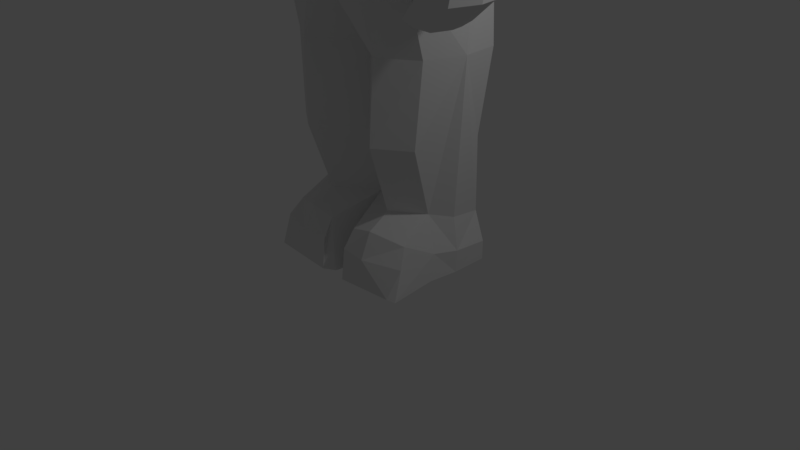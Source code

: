# Source: fullPolyAstronaut.blend  (saved by Blender 2.79.0; exported with 4.5.12 LTS)
import bpy
from mathutils import Matrix  # noqa: F401  (used for matrix-valued properties, if any)

bpy.ops.wm.read_factory_settings(use_empty=True)
scene = bpy.context.scene
scene.name = 'Scene'

# ---- collections
col_collection_1 = bpy.data.collections.new('Collection 1'); scene.collection.children.link(col_collection_1)

# ---- materials (node trees are filled in below, after node groups)
mat_material = bpy.data.materials.new('Material')
mat_material.alpha_threshold = 0.0
mat_material.use_transparent_shadow = False
mat_material.roughness = 0.5
mat_material.line_color = (0.0, 0.0, 0.0, 1.0)

# ---- material node trees

# ---- world
world_world = bpy.data.worlds.new('World'); scene.world = world_world
world_world.color = (0.05088, 0.05088, 0.05088)
world_world.use_sun_shadow = False
world_world.sun_shadow_jitter_overblur = 0.0
world_world.cycles.sampling_method = 'MANUAL'

# ---- cameras
cam_camera = bpy.data.cameras.new('Camera')
cam_camera.clip_end = 100.0
cam_camera.lens = 35.0
cam_camera.sensor_width = 32.0
cam_camera.sensor_height = 18.0
cam_camera.ortho_scale = 7.314
cam_camera.dof.focus_distance = 0.0
cam_camera.dof.aperture_fstop = 128.0

# ---- lights
light_lamp = bpy.data.lights.new('Lamp', 'POINT')
light_lamp.transmission_factor = 0.0
light_lamp.cutoff_distance = 30.0
light_lamp.energy = 100.0
light_lamp.shadow_buffer_clip_start = 1.001
light_lamp.shadow_soft_size = 0.1
light_lamp.shadow_maximum_resolution = 0.006
light_lamp.use_absolute_resolution = True

# ---- meshes
me_cube = bpy.data.meshes.new('Cube')
me_cube.from_pydata([(1.248, 1.306, -1.0), (1.011, -0.374, -1.0), (0.6611, 0.8916, 1.0), (0.9427, -0.4513, 0.0), (0.9088, 1.542, 1.0), (0.5644, -0.3866, 1.0), (1.287, 1.478, 0.0), (1.107, 0.8916, -1.0), (1.039, 0.8916, 0.0), (0.7154, 0.8916, 1.592), (0.9631, 1.531, 1.592), (0.6187, 0.1545, 1.592), (1.161, 0.8916, -2.053), (1.064, -0.1245, -2.053), (1.0, 0.8916, -4.148), (0.9033, 0.1527, -3.997), (1.128, 0.9066, -4.785), (1.092, 0.02377, -4.785), (0.9397, 0.8916, -4.833), (0.9397, -0.1084, -4.833), (1.281, 1.521, 0.5), (1.033, 0.8916, 0.5), (0.9362, -0.4513, 0.5), (0.3544, -0.6836, 1.0), (0.3835, -0.1425, 1.592), (0.5141, -0.1444, -3.997), (0.6008, -0.4215, -2.053), (0.525, -0.671, -1.0), (0.9839, -0.1556, -3.1), (0.5574, -0.4527, -3.1), (0.5397, -0.4558, -4.151), (0.2079, -0.4198, -4.241), (0.9583, -0.2909, -4.256), (1.026, -0.5057, -4.903), (0.06722, -0.5057, -4.903), (0.5492, -0.6036, -4.476), (0.1875, -0.5676, -4.476), (1.058, -0.4387, -4.476), (0.9977, -0.6106, -4.824), (0.1875, -0.6106, -4.884), (1.14, 0.8916, -4.525), (1.076, 0.08977, -4.443), (1.064, 0.4305, -4.068), (1.097, 0.3355, 0.5), (1.154, 0.4076, -4.482), (1.181, 0.8877, 0.01119), (1.104, 0.5244, 0.0), (1.136, 0.412, -4.785), (0.7799, 0.3978, 1.592), (1.226, 0.386, -2.053), (1.172, 0.5191, -1.0), (1.103, 1.123, -1.29), (1.107, 1.149, -1.29), (0.9631, 1.531, 2.344), (0.7154, 0.8916, 2.344), (0.9631, 1.456, 2.849), (0.7154, 0.8916, 2.849), (0.8604, 1.446, 3.139), (0.7154, 0.8809, 3.01), (0.9631, 1.607, 1.968), (0.7154, 0.8809, 3.01), (0.7154, 1.347, 3.179), (0.7154, 0.8736, 2.996), (0.7465, 1.224, 3.163), (0.4675, 1.913, 2.954), (0.4875, 1.988, 1.592), (0.3855, 1.446, 3.244), (0.5159, 1.935, -0.1138), (0.3425, 1.347, 3.284), (0.5317, 1.763, -1.0), (0.4808, 2.064, 1.968), (0.3171, 1.224, 3.268), (0.3187, 0.8737, 3.101), (0.4972, 1.99, 1.0), (0.5378, 1.58, -1.29), (0.4752, 1.988, 2.344), (0.5069, 1.975, 0.4166), (0.8916, 1.223, 3.088), (0.8916, 1.219, 2.344), (1.233, 1.068, -1.0), (1.209, 1.134, 0.5), (0.8373, 1.201, 1.0), (0.8916, 1.222, 2.849), (0.8916, 1.201, 1.592), (1.216, 1.154, 0.0), (1.211, 1.161, -0.1205), (1.079, 0.7803, -3.117), (1.037, -0.02817, 0.5), (0.6716, 0.2896, 1.0), (0.6564, 0.2421, 1.592), (1.152, 0.862, 1.61), (1.378, 0.862, 1.199), (1.648, 0.6755, 0.6988), (1.75, 0.175, 0.6988), (1.48, 0.4046, 1.199), (1.254, 0.3682, 1.61), (1.652, -0.1886, 0.6988), (1.388, 0.06433, 1.199), (1.093, 0.08168, 1.61), (1.245, 0.2007, 0.01119), (1.842, 0.6715, 0.21), (1.185, -0.1629, 0.01119), (1.846, -0.1926, 0.21), (1.944, 0.1711, 0.21), (1.286, 0.7328, -0.3372), (1.351, 0.1979, -0.3372), (1.91, 0.6687, -0.1384), (1.291, -0.1657, -0.3372), (1.914, -0.1954, -0.1384), (2.012, 0.1682, -0.1384), (1.328, 0.4601, -0.6789), (1.392, 0.1951, -0.6789), (1.957, 0.4173, -0.6728), (1.332, -0.3239, -0.6789), (1.962, -0.3536, -0.6728), (2.06, 0.1655, -0.6728), (1.678, 0.2333, 0.8257), (1.589, 0.7142, 0.8028), (1.583, -0.1247, 0.8251), (1.465, -0.2404, 0.09551), (0.8861, 0.0308, 1.601), (1.591, -0.245, -0.2413), (1.287, -0.2373, 0.5895), (1.026, 0.01436, 1.098), (1.724, -0.4061, -0.5632), (0.8947, 0.935, 1.599), (1.275, 0.8528, 0.5868), (1.036, 0.9317, 1.104), (1.666, 0.4949, -0.5823), (1.474, 0.8474, 0.09932), (1.542, 0.7621, -0.2558), (1.36, -0.4391, -0.9621), (1.661, 0.4944, -0.5835), (2.008, 0.4162, -0.6728), (1.697, 0.4585, -0.6301), (1.358, 0.4674, -0.6789), (1.355, 0.00982, -0.9621), (1.389, -0.2624, -0.9621), (1.329, -0.6261, -0.9621), (1.721, -0.7083, -0.9396), (1.959, -0.6558, -1.074), (2.005, -0.04136, -1.074), (2.056, -0.2921, -1.074), (1.728, -0.2775, -1.052), (1.694, 0.0008911, -1.007), (1.562, -0.665, -0.9359), (1.588, -0.5315, -0.9708), (1.297, -0.5257, -1.246), (1.282, -0.6207, -1.246), (1.359, -0.637, -1.241), (1.371, -0.5754, -1.257), (1.268, -0.4467, -1.209), (1.442, -0.5542, -1.23), (1.413, -0.6882, -1.2), (1.238, -0.6519, -1.198), (1.306, -0.5483, -1.265), (1.295, -0.6121, -1.265), (1.347, -0.6231, -1.262), (1.355, -0.5817, -1.272), (1.306, -0.5483, -1.265), (1.295, -0.6121, -1.265), (1.347, -0.6231, -1.262), (1.355, -0.5817, -1.272), (1.619, -0.7124, -1.149), (1.917, -0.6599, -1.283), (1.963, -0.04546, -1.283), (2.014, -0.2962, -1.283), (1.626, -0.2816, -1.262), (1.591, -0.00321, -1.216), (1.359, -0.7198, -1.461), (1.635, -0.6672, -1.527), (1.682, -0.05284, -1.527), (1.733, -0.3036, -1.527), (1.393, -0.3502, -1.505), (1.359, -0.07182, -1.459), (1.399, -0.5944, -1.562), (1.596, -0.5593, -1.583), (1.627, -0.1491, -1.583), (1.661, -0.3165, -1.583), (1.403, -0.3068, -1.568), (1.38, -0.1209, -1.538), (0.5188, 0.9449, -3.101), (0.5181, 1.127, -4.853), (0.5304, 1.117, -4.148), (0.5625, 1.057, -2.053), (0.7953, 1.081, -4.822), (0.7413, 1.07, -4.148), (0.225, 1.008, -4.148), (0.2177, 1.02, -4.886), (0.7745, 1.068, -4.562), (0.5227, 1.114, -4.591), (0.2208, 1.006, -4.569), (0.6102, 0.1475, 3.181), (0.5829, 0.08415, 3.181), (0.4127, -0.1431, 3.181), (0.6422, 1.26, 3.181), (0.6995, 0.3549, 3.181), (0.7905, 0.3978, 2.878), (0.3941, -0.2855, 2.933), (0.6293, 0.02377, 2.909), (0.6671, 0.1114, 2.902), (0.7443, 0.8289, 1.651), (0.7993, 0.4072, 1.651), (0.6939, 0.1625, 1.651), (1.117, 0.8036, 1.667), (1.205, 0.3819, 1.667), (1.067, 0.1372, 1.667), (0.8974, 0.866, 1.657), (0.8901, 0.09375, 1.659), (0.689, 0.7883, 1.702), (0.738, 0.4134, 1.702), (0.6443, 0.1958, 1.702), (1.021, 0.7658, 1.716), (1.098, 0.3908, 1.716), (0.9761, 0.1733, 1.716), (0.8252, 0.8213, 1.707), (0.8187, 0.1346, 1.709), (0.6181, 0.7439, 1.762), (0.6604, 0.4201, 1.762), (0.5795, 0.2323, 1.762), (0.9046, 0.7244, 1.775), (0.9716, 0.4007, 1.775), (0.8659, 0.2128, 1.775), (0.7357, 0.7723, 1.767), (0.7301, 0.1795, 1.769), (0.4024, 0.7441, 1.812), (0.4447, 0.4204, 1.812), (0.3638, 0.2325, 1.812), (0.6889, 0.7247, 1.824), (0.7559, 0.4009, 1.824), (0.6502, 0.2131, 1.824), (0.52, 0.7726, 1.817), (0.5143, 0.1797, 1.819), (0.3814, -0.1855, 1.55), (0.6098, 0.05478, 1.494), (0.6593, 0.2389, 1.481), (0.5871, -0.2746, 1.247), (0.6654, 0.1555, 1.24), (0.3679, -0.5433, 1.275), (0.5451, 0.2605, 1.78), (0.6115, 1.047, 1.677), (0.5387, 0.2457, 1.779), (0.499, 0.1955, 1.778), (0.5888, 1.221, 1.884), (0.7048, 0.864, 2.271), (0.6266, -0.06208, 2.277), (0.3971, -0.2945, 2.213), (0.6023, -0.1171, 2.274), (0.6268, 1.13, 2.292), (0.5996, 0.1475, 3.063), (0.5723, 0.08415, 3.063), (0.402, -0.1308, 3.063), (0.6422, 1.26, 3.063), (0.6889, 0.3549, 3.063), (0.6889, 0.3549, 3.2), (0.6422, 1.26, 3.2), (0.5723, 0.08415, 3.2), (0.402, -0.1308, 3.2), (0.525, -0.671, -1.0), (1.011, -0.374, -1.0), (0.5996, 0.1475, 3.2), (1.172, 0.5191, -1.0), (1.107, 0.8916, -1.0), (1.226, 0.386, -2.053), (1.064, -0.1245, -2.053), (0.6008, -0.4215, -2.053), (0.5625, 1.057, -2.053), (1.161, 0.8916, -2.053), (0.5748, 1.058, -1.295), (-1.248, 1.306, -1.0), (-1.011, -0.374, -1.0), (-0.6611, 0.8916, 1.0), (-0.9427, -0.4513, 0.0), (-0.9088, 1.542, 1.0), (-0.5644, -0.3866, 1.0), (-1.287, 1.478, 0.0), (-1.107, 0.8916, -1.0), (0.0, 1.814, -1.0), (0.0, -0.7444, -1.0), (0.0, 2.029, 1.0), (0.0, -0.757, 1.0), (-1.039, 0.8916, 0.0), (-0.7154, 0.8916, 1.592), (-0.9631, 1.531, 1.592), (-0.6187, 0.1545, 1.592), (0.0, 2.04, 1.592), (0.0, -0.2159, 1.592), (0.0, 0.821, -1.0), (-1.161, 0.8916, -2.053), (-1.064, -0.1245, -2.053), (0.0, 0.08464, -2.053), (0.0, 0.821, -2.053), (-1.0, 0.8916, -4.148), (-0.9033, 0.1527, -3.997), (0.0, 0.2329, -3.997), (0.0, 0.821, -4.148), (-1.128, 0.9066, -4.785), (-1.092, 0.02377, -4.785), (0.0, -0.1084, -4.91), (0.0, 0.836, -4.91), (-0.9397, 0.8916, -4.833), (-0.9397, -0.1084, -4.833), (0.0, -0.1084, -4.901), (0.0, 0.821, -4.901), (-1.281, 1.521, 0.5), (-1.033, 0.8916, 0.5), (-0.9362, -0.4513, 0.5), (-0.3544, -0.6836, 1.0), (-0.3835, -0.1425, 1.592), (-0.5141, -0.1444, -3.997), (-0.6008, -0.4215, -2.053), (-0.525, -0.671, -1.0), (-0.9839, -0.1556, -3.1), (0.0, 0.05349, -3.1), (-0.5574, -0.4527, -3.1), (-0.5397, -0.4558, -4.151), (-0.2079, -0.4198, -4.241), (-0.9583, -0.2909, -4.256), (-1.026, -0.5057, -4.903), (-0.06722, -0.5057, -4.903), (-0.5492, -0.6036, -4.476), (-0.1875, -0.5676, -4.476), (-1.058, -0.4387, -4.476), (-0.9977, -0.6106, -4.824), (-0.1875, -0.6106, -4.884), (-1.14, 0.8916, -4.525), (-1.076, 0.08977, -4.443), (-1.064, 0.4305, -4.068), (-1.097, 0.3355, 0.5), (-1.154, 0.4076, -4.482), (-1.181, 0.8877, 0.01119), (-1.104, 0.5244, 0.0), (-1.136, 0.412, -4.785), (-0.7799, 0.3978, 1.592), (-1.226, 0.386, -2.053), (-1.172, 0.5191, -1.0), (-1.103, 1.123, -1.29), (-1.107, 1.149, -1.29), (0.0, 1.631, -1.29), (0.0, 1.079, -1.29), (0.0, 2.025, 0.363), (0.0, 1.987, -0.1889), (0.0, 0.8919, 1.592), (-0.9631, 1.531, 2.344), (-0.7154, 0.8916, 2.344), (0.0, 2.04, 2.344), (0.0, 0.8919, 2.344), (-0.9631, 1.456, 2.849), (-0.7154, 0.8916, 2.849), (0.0, 1.964, 3.009), (0.0, 0.8919, 2.849), (-0.8604, 1.446, 3.139), (-0.7154, 0.8809, 3.01), (0.0, 1.535, 3.299), (0.0, 0.8812, 3.01), (0.0, 2.115, 1.968), (-0.9631, 1.607, 1.968), (-0.7154, 0.8809, 3.01), (0.0, 0.8812, 3.01), (-0.7154, 1.347, 3.179), (-0.7154, 0.8736, 2.996), (0.0, 1.347, 3.339), (0.0, 0.8739, 3.156), (-0.7465, 1.224, 3.163), (0.0, 1.111, 3.323), (-0.4675, 1.913, 2.954), (-0.4875, 1.988, 1.592), (-0.3855, 1.446, 3.244), (-0.5159, 1.935, -0.1138), (-0.3425, 1.347, 3.284), (-0.5317, 1.763, -1.0), (-0.4808, 2.064, 1.968), (-0.3171, 1.224, 3.268), (-0.3187, 0.8737, 3.101), (-0.4972, 1.99, 1.0), (-0.5378, 1.58, -1.29), (-0.4752, 1.988, 2.344), (-0.5069, 1.975, 0.4166), (-0.8916, 1.223, 3.088), (-0.8916, 1.219, 2.344), (-1.233, 1.068, -1.0), (-1.209, 1.134, 0.5), (-0.8373, 1.201, 1.0), (-0.8916, 1.222, 2.849), (-0.8916, 1.201, 1.592), (-1.216, 1.154, 0.0), (-1.211, 1.161, -0.1205), (0.0, 0.7097, -3.087), (-1.079, 0.7803, -3.117), (-1.037, -0.02817, 0.5), (-0.6716, 0.2896, 1.0), (-0.6564, 0.2421, 1.592), (-1.152, 0.862, 1.61), (-1.378, 0.862, 1.199), (-1.648, 0.6755, 0.6988), (-1.75, 0.175, 0.6988), (-1.48, 0.4046, 1.199), (-1.254, 0.3682, 1.61), (-1.652, -0.1886, 0.6988), (-1.388, 0.06433, 1.199), (-1.093, 0.08168, 1.61), (-1.245, 0.2007, 0.01119), (-1.842, 0.6715, 0.21), (-1.185, -0.1629, 0.01119), (-1.846, -0.1926, 0.21), (-1.944, 0.1711, 0.21), (-1.286, 0.7328, -0.3372), (-1.351, 0.1979, -0.3372), (-1.91, 0.6687, -0.1384), (-1.291, -0.1657, -0.3372), (-1.914, -0.1954, -0.1384), (-2.012, 0.1682, -0.1384), (-1.328, 0.4601, -0.6789), (-1.392, 0.1951, -0.6789), (-1.957, 0.4173, -0.6728), (-1.332, -0.3239, -0.6789), (-1.962, -0.3536, -0.6728), (-2.06, 0.1655, -0.6728), (-1.678, 0.2333, 0.8257), (-1.589, 0.7142, 0.8028), (-1.583, -0.1247, 0.8251), (-1.465, -0.2404, 0.09551), (-0.8861, 0.0308, 1.601), (-1.591, -0.245, -0.2413), (-1.287, -0.2373, 0.5895), (-1.026, 0.01436, 1.098), (-1.724, -0.4061, -0.5632), (-0.8947, 0.935, 1.599), (-1.275, 0.8528, 0.5868), (-1.036, 0.9317, 1.104), (-1.666, 0.4949, -0.5823), (-1.474, 0.8474, 0.09932), (-1.542, 0.7621, -0.2558), (-1.36, -0.4391, -0.9621), (-1.661, 0.4944, -0.5835), (-2.008, 0.4162, -0.6728), (-1.697, 0.4585, -0.6301), (-1.358, 0.4674, -0.6789), (-1.355, 0.00982, -0.9621), (-1.389, -0.2624, -0.9621), (-1.329, -0.6261, -0.9621), (-1.721, -0.7083, -0.9396), (-1.959, -0.6558, -1.074), (-2.005, -0.04136, -1.074), (-2.056, -0.2921, -1.074), (-1.728, -0.2775, -1.052), (-1.694, 0.0008911, -1.007), (-1.562, -0.665, -0.9359), (-1.588, -0.5315, -0.9708), (-1.297, -0.5257, -1.246), (-1.282, -0.6207, -1.246), (-1.359, -0.637, -1.241), (-1.371, -0.5754, -1.257), (-1.268, -0.4467, -1.209), (-1.442, -0.5542, -1.23), (-1.413, -0.6882, -1.2), (-1.238, -0.6519, -1.198), (-1.306, -0.5483, -1.265), (-1.295, -0.6121, -1.265), (-1.347, -0.6231, -1.262), (-1.355, -0.5817, -1.272), (-1.306, -0.5483, -1.265), (-1.295, -0.6121, -1.265), (-1.347, -0.6231, -1.262), (-1.355, -0.5817, -1.272), (-1.619, -0.7124, -1.149), (-1.917, -0.6599, -1.283), (-1.963, -0.04546, -1.283), (-2.014, -0.2962, -1.283), (-1.626, -0.2816, -1.262), (-1.591, -0.00321, -1.216), (-1.359, -0.7198, -1.461), (-1.635, -0.6672, -1.527), (-1.682, -0.05284, -1.527), (-1.733, -0.3036, -1.527), (-1.393, -0.3502, -1.505), (-1.359, -0.07182, -1.459), (-1.399, -0.5944, -1.562), (-1.596, -0.5593, -1.583), (-1.627, -0.1491, -1.583), (-1.661, -0.3165, -1.583), (-1.403, -0.3068, -1.568), (-1.38, -0.1209, -1.538), (-0.5188, 0.9449, -3.101), (-0.5181, 1.127, -4.853), (-0.5304, 1.117, -4.148), (-0.5625, 1.057, -2.053), (-0.7953, 1.081, -4.822), (-0.7413, 1.07, -4.148), (-0.225, 1.008, -4.148), (-0.2177, 1.02, -4.886), (0.0, 0.821, -4.552), (-0.7745, 1.068, -4.562), (-0.5227, 1.114, -4.591), (-0.2208, 1.006, -4.569), (-0.6102, 0.1475, 3.181), (-0.5829, 0.08415, 3.181), (-0.4127, -0.1431, 3.181), (0.0, -0.1962, 3.181), (0.0, 0.876, 3.181), (-0.6422, 1.26, 3.181), (-0.6995, 0.3549, 3.181), (0.0, -0.3589, 2.907), (-0.7905, 0.3978, 2.878), (-0.3941, -0.2855, 2.933), (-0.6293, 0.02377, 2.909), (-0.6671, 0.1114, 2.902), (-0.7443, 0.8289, 1.651), (-0.7993, 0.4072, 1.651), (-0.6939, 0.1625, 1.651), (-1.117, 0.8036, 1.667), (-1.205, 0.3819, 1.667), (-1.067, 0.1372, 1.667), (-0.8974, 0.866, 1.657), (-0.8901, 0.09375, 1.659), (-0.689, 0.7883, 1.702), (-0.738, 0.4134, 1.702), (-0.6443, 0.1958, 1.702), (-1.021, 0.7658, 1.716), (-1.098, 0.3908, 1.716), (-0.9761, 0.1733, 1.716), (-0.8252, 0.8213, 1.707), (-0.8187, 0.1346, 1.709), (-0.6181, 0.7439, 1.762), (-0.6604, 0.4201, 1.762), (-0.5795, 0.2323, 1.762), (-0.9046, 0.7244, 1.775), (-0.9716, 0.4007, 1.775), (-0.8659, 0.2128, 1.775), (-0.7357, 0.7723, 1.767), (-0.7301, 0.1795, 1.769), (-0.4024, 0.7441, 1.812), (-0.4447, 0.4204, 1.812), (-0.3638, 0.2325, 1.812), (-0.6889, 0.7247, 1.824), (-0.7559, 0.4009, 1.824), (-0.6502, 0.2131, 1.824), (-0.52, 0.7726, 1.817), (-0.5143, 0.1797, 1.819), (-0.3814, -0.1855, 1.55), (0.0, -0.258, 1.551), (-0.6098, 0.05478, 1.494), (-0.6593, 0.2389, 1.481), (-0.5871, -0.2746, 1.247), (0.0, -0.6162, 1.275), (-0.6654, 0.1555, 1.24), (-0.3679, -0.5433, 1.275), (-0.5451, 0.2605, 1.78), (0.0, 0.1831, 1.778), (-0.6115, 1.047, 1.677), (-0.5387, 0.2457, 1.779), (-0.499, 0.1955, 1.778), (-0.5888, 1.221, 1.884), (-0.7048, 0.864, 2.271), (-0.6266, -0.06208, 2.277), (0.0, -0.3094, 2.178), (-0.3971, -0.2945, 2.213), (-0.6023, -0.1171, 2.274), (-0.6268, 1.13, 2.292), (-0.5996, 0.1475, 3.063), (-0.5723, 0.08415, 3.063), (-0.402, -0.1308, 3.063), (0.0, -0.1839, 3.063), (0.0, 0.876, 3.063), (-0.6422, 1.26, 3.063), (-0.6889, 0.3549, 3.063), (-0.6889, 0.3549, 3.2), (-0.6422, 1.26, 3.2), (0.0, 0.876, 3.2), (0.0, -0.1839, 3.2), (0.0, 0.821, -2.053), (-0.5723, 0.08415, 3.2), (-0.402, -0.1308, 3.2), (0.0, -0.7444, -1.0), (-0.525, -0.671, -1.0), (-1.011, -0.374, -1.0), (-0.5996, 0.1475, 3.2), (-1.172, 0.5191, -1.0), (0.0, 0.821, -1.0), (-1.107, 0.8916, -1.0), (-1.226, 0.386, -2.053), (-1.064, -0.1245, -2.053), (-0.6008, -0.4215, -2.053), (0.0, 0.08464, -2.053), (-0.5625, 1.057, -2.053), (-1.161, 0.8916, -2.053), (-0.5748, 1.058, -1.295)], [], [(59, 70, 75, 53), (7, 8, 46, 50), (93, 96, 102, 103), (4, 73, 65, 10), (20, 4, 81, 80), (0, 6, 84, 85, 79), (4, 20, 76, 73), (1, 3, 22, 5, 23, 27), (2, 81, 83, 9), (0, 79, 7, 52, 51), (236, 237, 235, 234), (238, 236, 234, 233), (50, 1, 259, 261), (12, 49, 42, 14, 86), (27, 278, 573, 258), (7, 50, 261, 262), (14, 42, 44, 40), (291, 184, 181, 387), (28, 29, 25, 15), (16, 47, 17, 19, 18), (295, 187, 191, 491), (17, 41, 15, 32, 33), (303, 18, 19, 302), (299, 188, 182, 185, 16, 18, 303), (17, 298, 302, 19), (6, 20, 80, 84), (8, 21, 43, 46), (544, 238, 233, 540), (27, 23, 280, 278), (29, 26, 290, 313), (184, 291, 570, 266), (25, 29, 313, 294), (13, 26, 29, 28), (32, 30, 35, 37), (294, 298, 34, 31), (15, 25, 30, 32), (25, 294, 31, 30), (298, 17, 33, 34), (37, 35, 36, 39, 38), (34, 33, 38, 39), (30, 31, 36, 35), (31, 34, 39, 36), (33, 32, 37, 38), (40, 44, 47, 16), (51, 52, 339, 338, 74), (49, 12, 267, 263), (2, 9, 125, 127), (46, 43, 87, 22, 3), (44, 42, 15, 41), (47, 44, 41, 17), (21, 2, 127, 126), (42, 49, 13, 28, 15), (50, 46, 3, 1), (277, 69, 74, 338), (7, 287, 339, 52), (53, 75, 64, 55), (340, 76, 67, 341), (341, 67, 69, 277), (9, 342, 499, 195, 243), (9, 83, 78, 54), (342, 9, 54, 346), (350, 56, 58, 354), (54, 78, 82, 56), (346, 54, 56, 350), (354, 58, 62, 72, 362), (55, 64, 66, 57), (56, 82, 77, 58), (10, 65, 70, 59), (354, 58, 60, 358), (63, 71, 72, 62), (57, 66, 68, 61), (58, 77, 63, 62), (61, 68, 71, 63), (74, 69, 0, 51), (64, 75, 345, 349), (69, 67, 6, 0), (66, 64, 349, 353), (70, 65, 285, 355), (72, 71, 364, 362), (65, 73, 279, 285), (67, 76, 20, 6), (68, 66, 353, 361), (71, 68, 361, 364), (75, 70, 355, 345), (73, 76, 340, 279), (79, 85, 84, 8, 7), (78, 83, 10, 59, 53), (63, 77, 57, 61), (84, 80, 21, 8), (80, 81, 2, 21), (82, 78, 53, 55), (83, 81, 4, 10), (77, 82, 55, 57), (387, 181, 183, 187, 295), (92, 117, 116, 93), (87, 88, 5, 22), (88, 87, 122, 123), (93, 116, 118, 96), (95, 94, 91, 90), (98, 97, 94, 95), (89, 235, 237, 88, 123, 120), (98, 95, 205, 206), (125, 9, 201, 207), (92, 93, 103, 100), (101, 99, 105, 107), (100, 103, 109, 106), (21, 126, 129, 45), (96, 122, 119, 102), (43, 21, 45, 99), (87, 43, 99, 101), (108, 121, 124, 114), (109, 108, 114, 115), (99, 45, 104, 105), (103, 102, 108, 109), (102, 119, 121, 108), (45, 129, 130, 104), (124, 113, 138, 145, 139), (113, 111, 137, 131, 138), (104, 130, 128, 132, 110), (106, 109, 115, 133, 112), (107, 105, 111, 113), (105, 104, 110, 135, 111), (137, 136, 144, 143), (118, 116, 94, 97), (116, 117, 91, 94), (119, 122, 87, 101), (121, 119, 101, 107), (123, 122, 96, 118, 97), (124, 121, 107, 113), (120, 123, 97, 98), (127, 125, 90, 91), (126, 127, 91, 117, 92), (130, 129, 100, 106), (128, 130, 106, 112), (129, 126, 92, 100), (134, 133, 141, 144), (133, 115, 142, 141), (133, 134, 132, 128, 112), (134, 135, 110, 132), (146, 145, 153, 152), (143, 144, 168, 167), (140, 139, 163, 164), (111, 135, 136, 137), (115, 114, 140, 142), (135, 134, 144, 136), (114, 124, 139, 140), (145, 146, 131, 137, 143, 139), (150, 149, 157, 158), (138, 131, 151, 154), (131, 146, 152, 151), (145, 138, 154, 153), (158, 157, 161, 162), (151, 152, 150, 147), (152, 153, 149, 150), (153, 154, 148, 149), (154, 151, 147, 148), (148, 147, 155, 156), (147, 150, 158, 155), (149, 148, 156, 157), (160, 159, 162, 161), (156, 155, 159, 160), (155, 158, 162, 159), (157, 156, 160, 161), (165, 166, 172, 171), (167, 168, 174, 173), (141, 142, 166, 165), (144, 141, 165, 168), (139, 143, 167, 163), (142, 140, 164, 166), (172, 170, 176, 178), (169, 173, 179, 175), (168, 165, 171, 174), (163, 167, 173, 169), (166, 164, 170, 172), (164, 163, 169, 170), (179, 180, 177, 178), (175, 179, 178, 176), (170, 169, 175, 176), (173, 174, 180, 179), (171, 172, 178, 177), (174, 171, 177, 180), (182, 190, 189, 185), (181, 184, 12, 86), (12, 184, 266, 267), (183, 181, 86, 14, 186), (185, 189, 40, 16), (188, 191, 190, 182), (40, 189, 186, 14), (491, 191, 188, 299), (190, 191, 187, 183), (189, 190, 183, 186), (253, 252, 255, 254), (286, 24, 242, 548), (11, 89, 239, 241), (24, 11, 241, 242), (48, 9, 243, 240), (89, 48, 240, 239), (199, 200, 192, 193), (198, 199, 193, 194), (502, 198, 194, 498), (200, 197, 196, 192), (207, 201, 209, 215), (202, 203, 211, 210), (120, 98, 206, 208), (89, 120, 208, 203), (90, 125, 207, 204), (9, 48, 202, 201), (48, 89, 203, 202), (95, 90, 204, 205), (211, 216, 224, 219), (216, 214, 222, 224), (204, 207, 215, 212), (205, 204, 212, 213), (201, 202, 210, 209), (208, 206, 214, 216), (203, 208, 216, 211), (206, 205, 213, 214), (217, 218, 226, 225), (221, 220, 228, 229), (214, 213, 221, 222), (210, 211, 219, 218), (215, 209, 217, 223), (212, 215, 223, 220), (213, 212, 220, 221), (209, 210, 218, 217), (225, 226, 229, 228, 231), (226, 227, 232, 230, 229), (224, 222, 230, 232), (219, 224, 232, 227), (222, 221, 229, 230), (218, 219, 227, 226), (223, 217, 225, 231), (220, 223, 231, 228), (280, 23, 238, 544), (234, 235, 89, 11), (540, 233, 24, 286), (233, 234, 11, 24), (23, 5, 236, 238), (5, 88, 237, 236), (250, 249, 260, 256), (242, 241, 247, 246), (240, 243, 248, 244), (548, 242, 246, 555), (239, 240, 244, 245), (241, 239, 245, 247), (244, 248, 243, 195, 196, 197), (555, 246, 198, 502), (245, 244, 197, 200), (246, 247, 199, 198), (247, 245, 200, 199), (249, 253, 254, 260), (290, 26, 265, 583), (255, 568, 569, 257, 256, 260, 254), (195, 499, 563, 252), (26, 13, 264, 265), (13, 49, 263, 264), (287, 7, 262, 578), (266, 268, 262, 267), (263, 261, 259, 264), (265, 258, 573, 583), (259, 258, 265, 264), (578, 262, 268, 266, 570), (562, 251, 257, 569), (251, 250, 256, 257), (262, 261, 263, 267), (252, 563, 568, 255), (1, 27, 258, 259), (356, 343, 376, 371), (276, 335, 331, 281), (395, 405, 404, 398), (273, 283, 366, 374), (304, 381, 382, 273), (269, 380, 386, 385, 275), (273, 374, 377, 304), (270, 311, 307, 274, 306, 272), (271, 282, 384, 382), (269, 336, 337, 276, 380), (543, 541, 542, 545), (546, 539, 541, 543), (335, 577, 575, 270), (288, 388, 292, 327, 334), (311, 574, 573, 278), (276, 579, 577, 335), (292, 325, 329, 327), (291, 387, 483, 486), (312, 293, 309, 314), (296, 300, 301, 297, 332), (295, 491, 494, 489), (297, 318, 317, 293, 326), (303, 302, 301, 300), (299, 303, 300, 296, 487, 484, 490), (297, 301, 302, 298), (275, 385, 381, 304), (281, 331, 328, 305), (544, 540, 539, 546), (311, 278, 280, 307), (314, 313, 290, 310), (486, 584, 570, 291), (309, 294, 313, 314), (289, 312, 314, 310), (317, 322, 320, 315), (294, 316, 319, 298), (293, 317, 315, 309), (309, 315, 316, 294), (298, 319, 318, 297), (322, 323, 324, 321, 320), (319, 324, 323, 318), (315, 320, 321, 316), (316, 321, 324, 319), (318, 323, 322, 317), (325, 296, 332, 329), (336, 375, 338, 339, 337), (334, 580, 585, 288), (271, 429, 427, 282), (331, 272, 306, 389, 328), (329, 326, 293, 327), (332, 297, 326, 329), (305, 428, 429, 271), (327, 293, 312, 289, 334), (335, 270, 272, 331), (277, 338, 375, 370), (276, 337, 339, 287), (343, 347, 365, 376), (340, 341, 368, 377), (341, 277, 370, 368), (282, 552, 500, 499, 342), (282, 344, 379, 384), (342, 346, 344, 282), (350, 354, 352, 348), (344, 348, 383, 379), (346, 350, 348, 344), (354, 362, 373, 360, 352), (347, 351, 367, 365), (348, 352, 378, 383), (283, 356, 371, 366), (354, 358, 357, 352), (363, 360, 373, 372), (351, 359, 369, 367), (352, 360, 363, 378), (359, 363, 372, 369), (375, 336, 269, 370), (365, 349, 345, 376), (370, 269, 275, 368), (367, 353, 349, 365), (371, 355, 285, 366), (373, 362, 364, 372), (366, 285, 279, 374), (368, 275, 304, 377), (369, 361, 353, 367), (372, 364, 361, 369), (376, 345, 355, 371), (374, 279, 340, 377), (380, 276, 281, 385, 386), (379, 343, 356, 283, 384), (363, 359, 351, 378), (385, 281, 305, 381), (381, 305, 271, 382), (383, 347, 343, 379), (384, 283, 273, 382), (378, 351, 347, 383), (387, 295, 489, 485, 483), (394, 395, 418, 419), (389, 306, 274, 390), (390, 425, 424, 389), (395, 398, 420, 418), (397, 392, 393, 396), (400, 397, 396, 399), (391, 422, 425, 390, 545, 542), (400, 512, 511, 397), (427, 513, 507, 282), (394, 402, 405, 395), (403, 409, 407, 401), (402, 408, 411, 405), (305, 330, 431, 428), (398, 404, 421, 424), (328, 401, 330, 305), (389, 403, 401, 328), (410, 416, 426, 423), (411, 417, 416, 410), (401, 407, 406, 330), (405, 411, 410, 404), (404, 410, 423, 421), (330, 406, 432, 431), (426, 441, 447, 440, 415), (415, 440, 433, 439, 413), (406, 412, 434, 430, 432), (408, 414, 435, 417, 411), (409, 415, 413, 407), (407, 413, 437, 412, 406), (439, 445, 446, 438), (420, 399, 396, 418), (418, 396, 393, 419), (421, 403, 389, 424), (423, 409, 403, 421), (425, 399, 420, 398, 424), (426, 415, 409, 423), (422, 400, 399, 425), (429, 393, 392, 427), (428, 394, 419, 393, 429), (432, 408, 402, 431), (430, 414, 408, 432), (431, 402, 394, 428), (436, 446, 443, 435), (435, 443, 444, 417), (435, 414, 430, 434, 436), (436, 434, 412, 437), (448, 454, 455, 447), (445, 469, 470, 446), (442, 466, 465, 441), (413, 439, 438, 437), (417, 444, 442, 416), (437, 438, 446, 436), (416, 442, 441, 426), (447, 441, 445, 439, 433, 448), (452, 460, 459, 451), (440, 456, 453, 433), (433, 453, 454, 448), (447, 455, 456, 440), (460, 464, 463, 459), (453, 449, 452, 454), (454, 452, 451, 455), (455, 451, 450, 456), (456, 450, 449, 453), (450, 458, 457, 449), (449, 457, 460, 452), (451, 459, 458, 450), (462, 463, 464, 461), (458, 462, 461, 457), (457, 461, 464, 460), (459, 463, 462, 458), (467, 473, 474, 468), (469, 475, 476, 470), (443, 467, 468, 444), (446, 470, 467, 443), (441, 465, 469, 445), (444, 468, 466, 442), (474, 480, 478, 472), (471, 477, 481, 475), (470, 476, 473, 467), (465, 471, 475, 469), (468, 474, 472, 466), (466, 472, 471, 465), (481, 480, 479, 482), (477, 478, 480, 481), (472, 478, 477, 471), (475, 481, 482, 476), (473, 479, 480, 474), (476, 482, 479, 473), (484, 487, 492, 493), (483, 388, 288, 486), (288, 585, 584, 486), (485, 488, 292, 388, 483), (487, 296, 325, 492), (490, 484, 493, 494), (325, 292, 488, 492), (491, 299, 490, 494), (493, 485, 489, 494), (492, 488, 485, 493), (565, 566, 567, 564), (286, 548, 551, 308), (284, 550, 547, 391), (308, 551, 550, 284), (333, 549, 552, 282), (391, 547, 549, 333), (505, 496, 495, 506), (504, 497, 496, 505), (502, 498, 497, 504), (506, 495, 501, 503), (513, 521, 515, 507), (508, 516, 517, 509), (422, 514, 512, 400), (391, 509, 514, 422), (392, 510, 513, 427), (282, 507, 508, 333), (333, 508, 509, 391), (397, 511, 510, 392), (517, 525, 530, 522), (522, 530, 528, 520), (510, 518, 521, 513), (511, 519, 518, 510), (507, 515, 516, 508), (514, 522, 520, 512), (509, 517, 522, 514), (512, 520, 519, 511), (523, 531, 532, 524), (527, 535, 534, 526), (520, 528, 527, 519), (516, 524, 525, 517), (521, 529, 523, 515), (518, 526, 529, 521), (519, 527, 526, 518), (515, 523, 524, 516), (531, 537, 534, 535, 532), (532, 535, 536, 538, 533), (530, 538, 536, 528), (525, 533, 538, 530), (528, 536, 535, 527), (524, 532, 533, 525), (529, 537, 531, 523), (526, 534, 537, 529), (280, 544, 546, 307), (541, 284, 391, 542), (540, 286, 308, 539), (539, 308, 284, 541), (307, 546, 543, 274), (274, 543, 545, 390), (560, 571, 576, 559), (551, 556, 557, 550), (549, 553, 558, 552), (548, 555, 556, 551), (547, 554, 553, 549), (550, 557, 554, 547), (553, 503, 501, 500, 552, 558), (555, 502, 504, 556), (554, 506, 503, 553), (556, 504, 505, 557), (557, 505, 506, 554), (559, 576, 566, 565), (290, 583, 582, 310), (567, 566, 576, 571, 572, 569, 568), (500, 564, 563, 499), (310, 582, 581, 289), (289, 581, 580, 334), (287, 578, 579, 276), (584, 585, 579, 586), (580, 581, 575, 577), (582, 583, 573, 574), (575, 581, 582, 574), (578, 570, 584, 586, 579), (562, 569, 572, 561), (561, 572, 571, 560), (579, 585, 580, 577), (564, 567, 568, 563), (270, 575, 574, 311)])
me_cube.materials.append(mat_material)
me_cube.use_remesh_preserve_volume = False
me_cube.use_remesh_preserve_attributes = False
me_cube.use_mirror_vertex_groups = False
me_cube.update()

# ---- objects
ob_cube = bpy.data.objects.new('Cube', me_cube)
ob_lamp = bpy.data.objects.new('Lamp', light_lamp)
ob_camera = bpy.data.objects.new('Camera', cam_camera)

# ---- transforms, parenting, visibility, modifiers, constraints
ob_cube.location = (0.0, 0.0, 4.828)
ob_cube.lock_rotations_4d = False
ob_cube.empty_display_type = 'ARROWS'
ob_cube.lineart.crease_threshold = 0.0
ob_lamp.location = (4.076, 1.005, 5.904)
ob_lamp.rotation_euler = (0.6503, 0.05522, 1.866)
ob_lamp.lock_rotations_4d = False
ob_lamp.empty_display_type = 'ARROWS'
ob_lamp.color = (0.0, 0.0, 0.0, 0.0)
ob_lamp.lineart.crease_threshold = 0.0
ob_camera.location = (7.481, -6.508, 5.344)
ob_camera.rotation_euler = (1.109, 0.0, 0.8149)
ob_camera.lock_rotations_4d = False
ob_camera.empty_display_type = 'ARROWS'
ob_camera.color = (0.0, 0.0, 0.0, 0.0)
ob_camera.display_type = 'WIRE'
ob_camera.lineart.crease_threshold = 0.0

# ---- collection membership
col_collection_1.objects.link(ob_cube)
col_collection_1.objects.link(ob_lamp)
col_collection_1.objects.link(ob_camera)

# ---- scene / render settings (as saved in the file)
scene.camera = ob_camera
scene.frame_start = 1; scene.frame_end = 250; scene.frame_set(1)
scene.render.engine = 'BLENDER_EEVEE_NEXT'
scene.render.resolution_percentage = 50
scene.render.dither_intensity = 0.0
scene.cycles.use_denoising = False
scene.cycles.samples = 128
scene.cycles.sampling_pattern = 'TABULATED_SOBOL'
scene.cycles.use_adaptive_sampling = False
scene.cycles.use_light_tree = False
scene.cycles.blur_glossy = 0.0
scene.cycles.sample_clamp_indirect = 0.0
scene.view_settings.view_transform = 'Standard'
bpy.context.view_layer.update()
